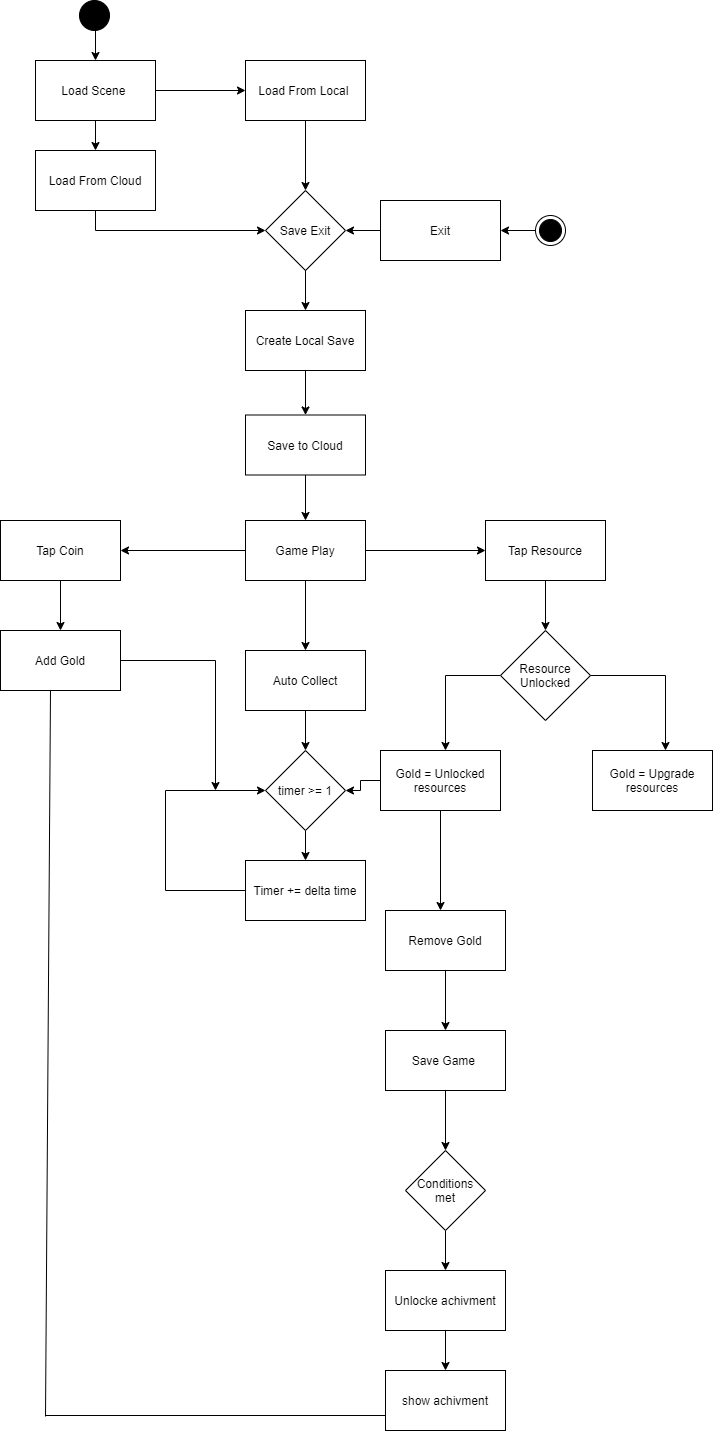

The diagram above was exported from draw.io. Its source (the exported page's mxGraphModel, read from the mxfile embedded in the PNG):
<mxGraphModel dx="1108" dy="482" grid="1" gridSize="10" guides="1" tooltips="1" connect="1" arrows="1" fold="1" page="1" pageScale="1" pageWidth="827" pageHeight="1169" math="0" shadow="0">
  <root>
    <mxCell id="0" />
    <mxCell id="1" parent="0" />
    <mxCell id="S9m72EsvJnoWEvQYqSTL-2" value="" style="ellipse;shape=doubleEllipse;whiteSpace=wrap;html=1;aspect=fixed;fillColor=#000000;" vertex="1" parent="1">
      <mxGeometry x="194" y="170" width="30" height="30" as="geometry" />
    </mxCell>
    <mxCell id="S9m72EsvJnoWEvQYqSTL-3" value="" style="endArrow=classic;html=1;rounded=0;entryX=0.5;entryY=0;entryDx=0;entryDy=0;" edge="1" parent="1" target="S9m72EsvJnoWEvQYqSTL-4">
      <mxGeometry width="50" height="50" relative="1" as="geometry">
        <mxPoint x="210" y="200" as="sourcePoint" />
        <mxPoint x="270" y="150" as="targetPoint" />
      </mxGeometry>
    </mxCell>
    <mxCell id="S9m72EsvJnoWEvQYqSTL-4" value="Load Scene&amp;nbsp;" style="rounded=0;whiteSpace=wrap;html=1;fillColor=#FFFFFF;" vertex="1" parent="1">
      <mxGeometry x="150" y="230" width="120" height="60" as="geometry" />
    </mxCell>
    <mxCell id="S9m72EsvJnoWEvQYqSTL-5" value="Load From Local&amp;nbsp;" style="rounded=0;whiteSpace=wrap;html=1;fillColor=#FFFFFF;" vertex="1" parent="1">
      <mxGeometry x="360" y="230" width="120" height="60" as="geometry" />
    </mxCell>
    <mxCell id="S9m72EsvJnoWEvQYqSTL-6" value="Load From Cloud" style="rounded=0;whiteSpace=wrap;html=1;fillColor=#FFFFFF;" vertex="1" parent="1">
      <mxGeometry x="150" y="320" width="120" height="60" as="geometry" />
    </mxCell>
    <mxCell id="S9m72EsvJnoWEvQYqSTL-7" value="" style="endArrow=classic;html=1;rounded=0;entryX=0;entryY=0.5;entryDx=0;entryDy=0;" edge="1" parent="1" target="S9m72EsvJnoWEvQYqSTL-5">
      <mxGeometry width="50" height="50" relative="1" as="geometry">
        <mxPoint x="270" y="260" as="sourcePoint" />
        <mxPoint x="320" y="210" as="targetPoint" />
      </mxGeometry>
    </mxCell>
    <mxCell id="S9m72EsvJnoWEvQYqSTL-8" value="" style="endArrow=classic;html=1;rounded=0;exitX=0.5;exitY=1;exitDx=0;exitDy=0;" edge="1" parent="1" source="S9m72EsvJnoWEvQYqSTL-4" target="S9m72EsvJnoWEvQYqSTL-6">
      <mxGeometry width="50" height="50" relative="1" as="geometry">
        <mxPoint x="200" y="289" as="sourcePoint" />
        <mxPoint x="290" y="289" as="targetPoint" />
      </mxGeometry>
    </mxCell>
    <mxCell id="S9m72EsvJnoWEvQYqSTL-9" value="Save Exit" style="rhombus;whiteSpace=wrap;html=1;fillColor=#FFFFFF;" vertex="1" parent="1">
      <mxGeometry x="380" y="360" width="80" height="80" as="geometry" />
    </mxCell>
    <mxCell id="S9m72EsvJnoWEvQYqSTL-10" value="" style="endArrow=classic;html=1;rounded=0;" edge="1" parent="1">
      <mxGeometry width="50" height="50" relative="1" as="geometry">
        <mxPoint x="420" y="290" as="sourcePoint" />
        <mxPoint x="420" y="360" as="targetPoint" />
      </mxGeometry>
    </mxCell>
    <mxCell id="S9m72EsvJnoWEvQYqSTL-12" value="" style="endArrow=classic;html=1;rounded=0;" edge="1" parent="1" target="S9m72EsvJnoWEvQYqSTL-9">
      <mxGeometry width="50" height="50" relative="1" as="geometry">
        <mxPoint x="210" y="380" as="sourcePoint" />
        <mxPoint x="210" y="440" as="targetPoint" />
        <Array as="points">
          <mxPoint x="210" y="400" />
        </Array>
      </mxGeometry>
    </mxCell>
    <mxCell id="S9m72EsvJnoWEvQYqSTL-16" value="" style="edgeStyle=orthogonalEdgeStyle;rounded=0;orthogonalLoop=1;jettySize=auto;html=1;" edge="1" parent="1" source="S9m72EsvJnoWEvQYqSTL-13" target="S9m72EsvJnoWEvQYqSTL-15">
      <mxGeometry relative="1" as="geometry" />
    </mxCell>
    <mxCell id="S9m72EsvJnoWEvQYqSTL-13" value="Create Local Save" style="rounded=0;whiteSpace=wrap;html=1;fillColor=#FFFFFF;" vertex="1" parent="1">
      <mxGeometry x="360" y="480" width="120" height="60" as="geometry" />
    </mxCell>
    <mxCell id="S9m72EsvJnoWEvQYqSTL-14" value="" style="endArrow=classic;html=1;rounded=0;" edge="1" parent="1" target="S9m72EsvJnoWEvQYqSTL-13">
      <mxGeometry width="50" height="50" relative="1" as="geometry">
        <mxPoint x="420" y="440" as="sourcePoint" />
        <mxPoint x="470" y="390" as="targetPoint" />
      </mxGeometry>
    </mxCell>
    <mxCell id="S9m72EsvJnoWEvQYqSTL-18" value="" style="edgeStyle=orthogonalEdgeStyle;rounded=0;orthogonalLoop=1;jettySize=auto;html=1;" edge="1" parent="1" source="S9m72EsvJnoWEvQYqSTL-15" target="S9m72EsvJnoWEvQYqSTL-17">
      <mxGeometry relative="1" as="geometry" />
    </mxCell>
    <mxCell id="S9m72EsvJnoWEvQYqSTL-15" value="Save to Cloud" style="rounded=0;whiteSpace=wrap;html=1;fillColor=#FFFFFF;" vertex="1" parent="1">
      <mxGeometry x="360" y="584.5" width="120" height="60" as="geometry" />
    </mxCell>
    <mxCell id="S9m72EsvJnoWEvQYqSTL-20" style="edgeStyle=orthogonalEdgeStyle;rounded=0;orthogonalLoop=1;jettySize=auto;html=1;entryX=1;entryY=0.5;entryDx=0;entryDy=0;" edge="1" parent="1" source="S9m72EsvJnoWEvQYqSTL-17" target="S9m72EsvJnoWEvQYqSTL-19">
      <mxGeometry relative="1" as="geometry" />
    </mxCell>
    <mxCell id="S9m72EsvJnoWEvQYqSTL-26" value="" style="edgeStyle=orthogonalEdgeStyle;rounded=0;orthogonalLoop=1;jettySize=auto;html=1;" edge="1" parent="1" source="S9m72EsvJnoWEvQYqSTL-17" target="S9m72EsvJnoWEvQYqSTL-23">
      <mxGeometry relative="1" as="geometry" />
    </mxCell>
    <mxCell id="S9m72EsvJnoWEvQYqSTL-33" style="edgeStyle=orthogonalEdgeStyle;rounded=0;orthogonalLoop=1;jettySize=auto;html=1;entryX=0;entryY=0.5;entryDx=0;entryDy=0;" edge="1" parent="1" source="S9m72EsvJnoWEvQYqSTL-17" target="S9m72EsvJnoWEvQYqSTL-32">
      <mxGeometry relative="1" as="geometry" />
    </mxCell>
    <mxCell id="S9m72EsvJnoWEvQYqSTL-17" value="Game Play" style="rounded=0;whiteSpace=wrap;html=1;fillColor=#FFFFFF;" vertex="1" parent="1">
      <mxGeometry x="360" y="690" width="120" height="60" as="geometry" />
    </mxCell>
    <mxCell id="S9m72EsvJnoWEvQYqSTL-22" value="" style="edgeStyle=orthogonalEdgeStyle;rounded=0;orthogonalLoop=1;jettySize=auto;html=1;" edge="1" parent="1" source="S9m72EsvJnoWEvQYqSTL-19" target="S9m72EsvJnoWEvQYqSTL-21">
      <mxGeometry relative="1" as="geometry" />
    </mxCell>
    <mxCell id="S9m72EsvJnoWEvQYqSTL-19" value="Tap Coin" style="rounded=0;whiteSpace=wrap;html=1;fillColor=#FFFFFF;" vertex="1" parent="1">
      <mxGeometry x="115" y="690" width="120" height="60" as="geometry" />
    </mxCell>
    <mxCell id="S9m72EsvJnoWEvQYqSTL-31" style="edgeStyle=orthogonalEdgeStyle;rounded=0;orthogonalLoop=1;jettySize=auto;html=1;" edge="1" parent="1" source="S9m72EsvJnoWEvQYqSTL-21">
      <mxGeometry relative="1" as="geometry">
        <mxPoint x="330" y="960" as="targetPoint" />
      </mxGeometry>
    </mxCell>
    <mxCell id="S9m72EsvJnoWEvQYqSTL-21" value="Add Gold" style="rounded=0;whiteSpace=wrap;html=1;fillColor=#FFFFFF;" vertex="1" parent="1">
      <mxGeometry x="115" y="800" width="120" height="60" as="geometry" />
    </mxCell>
    <mxCell id="S9m72EsvJnoWEvQYqSTL-23" value="Auto Collect" style="rounded=0;whiteSpace=wrap;html=1;fillColor=#FFFFFF;" vertex="1" parent="1">
      <mxGeometry x="360" y="820" width="120" height="60" as="geometry" />
    </mxCell>
    <mxCell id="S9m72EsvJnoWEvQYqSTL-28" value="" style="edgeStyle=orthogonalEdgeStyle;rounded=0;orthogonalLoop=1;jettySize=auto;html=1;" edge="1" parent="1" source="S9m72EsvJnoWEvQYqSTL-24" target="S9m72EsvJnoWEvQYqSTL-25">
      <mxGeometry relative="1" as="geometry" />
    </mxCell>
    <mxCell id="S9m72EsvJnoWEvQYqSTL-24" value="timer &amp;gt;= 1" style="rhombus;whiteSpace=wrap;html=1;fillColor=#FFFFFF;" vertex="1" parent="1">
      <mxGeometry x="380" y="920" width="80" height="80" as="geometry" />
    </mxCell>
    <mxCell id="S9m72EsvJnoWEvQYqSTL-25" value="Timer += delta time" style="rounded=0;whiteSpace=wrap;html=1;fillColor=#FFFFFF;" vertex="1" parent="1">
      <mxGeometry x="360" y="1030" width="120" height="60" as="geometry" />
    </mxCell>
    <mxCell id="S9m72EsvJnoWEvQYqSTL-27" value="" style="endArrow=classic;html=1;rounded=0;entryX=0.5;entryY=0;entryDx=0;entryDy=0;" edge="1" parent="1" target="S9m72EsvJnoWEvQYqSTL-24">
      <mxGeometry width="50" height="50" relative="1" as="geometry">
        <mxPoint x="420" y="880" as="sourcePoint" />
        <mxPoint x="470" y="830" as="targetPoint" />
      </mxGeometry>
    </mxCell>
    <mxCell id="S9m72EsvJnoWEvQYqSTL-29" value="" style="endArrow=classic;html=1;rounded=0;entryX=0;entryY=0.5;entryDx=0;entryDy=0;" edge="1" parent="1" target="S9m72EsvJnoWEvQYqSTL-24">
      <mxGeometry width="50" height="50" relative="1" as="geometry">
        <mxPoint x="360" y="1060" as="sourcePoint" />
        <mxPoint x="410" y="1010" as="targetPoint" />
        <Array as="points">
          <mxPoint x="280" y="1060" />
          <mxPoint x="280" y="960" />
        </Array>
      </mxGeometry>
    </mxCell>
    <mxCell id="S9m72EsvJnoWEvQYqSTL-35" style="edgeStyle=orthogonalEdgeStyle;rounded=0;orthogonalLoop=1;jettySize=auto;html=1;entryX=0.5;entryY=0;entryDx=0;entryDy=0;" edge="1" parent="1" source="S9m72EsvJnoWEvQYqSTL-32" target="S9m72EsvJnoWEvQYqSTL-34">
      <mxGeometry relative="1" as="geometry" />
    </mxCell>
    <mxCell id="S9m72EsvJnoWEvQYqSTL-32" value="Tap Resource" style="rounded=0;whiteSpace=wrap;html=1;fillColor=#FFFFFF;" vertex="1" parent="1">
      <mxGeometry x="600" y="690" width="120" height="60" as="geometry" />
    </mxCell>
    <mxCell id="S9m72EsvJnoWEvQYqSTL-38" style="edgeStyle=orthogonalEdgeStyle;rounded=0;orthogonalLoop=1;jettySize=auto;html=1;" edge="1" parent="1" source="S9m72EsvJnoWEvQYqSTL-34">
      <mxGeometry relative="1" as="geometry">
        <mxPoint x="780" y="920" as="targetPoint" />
      </mxGeometry>
    </mxCell>
    <mxCell id="S9m72EsvJnoWEvQYqSTL-39" style="edgeStyle=orthogonalEdgeStyle;rounded=0;orthogonalLoop=1;jettySize=auto;html=1;" edge="1" parent="1" source="S9m72EsvJnoWEvQYqSTL-34">
      <mxGeometry relative="1" as="geometry">
        <mxPoint x="560" y="920" as="targetPoint" />
      </mxGeometry>
    </mxCell>
    <mxCell id="S9m72EsvJnoWEvQYqSTL-34" value="Resource Unlocked" style="rhombus;whiteSpace=wrap;html=1;fillColor=#FFFFFF;" vertex="1" parent="1">
      <mxGeometry x="615" y="800" width="90" height="90" as="geometry" />
    </mxCell>
    <mxCell id="S9m72EsvJnoWEvQYqSTL-40" value="" style="edgeStyle=orthogonalEdgeStyle;rounded=0;orthogonalLoop=1;jettySize=auto;html=1;" edge="1" parent="1" source="S9m72EsvJnoWEvQYqSTL-36" target="S9m72EsvJnoWEvQYqSTL-24">
      <mxGeometry relative="1" as="geometry" />
    </mxCell>
    <mxCell id="S9m72EsvJnoWEvQYqSTL-42" style="edgeStyle=orthogonalEdgeStyle;rounded=0;orthogonalLoop=1;jettySize=auto;html=1;" edge="1" parent="1" source="S9m72EsvJnoWEvQYqSTL-36">
      <mxGeometry relative="1" as="geometry">
        <mxPoint x="555" y="1080" as="targetPoint" />
      </mxGeometry>
    </mxCell>
    <mxCell id="S9m72EsvJnoWEvQYqSTL-36" value="Gold = Unlocked resources" style="rounded=0;whiteSpace=wrap;html=1;fillColor=#FFFFFF;" vertex="1" parent="1">
      <mxGeometry x="495" y="920" width="120" height="60" as="geometry" />
    </mxCell>
    <mxCell id="S9m72EsvJnoWEvQYqSTL-37" value="Gold = Upgrade resources" style="rounded=0;whiteSpace=wrap;html=1;fillColor=#FFFFFF;" vertex="1" parent="1">
      <mxGeometry x="707" y="920" width="120" height="60" as="geometry" />
    </mxCell>
    <mxCell id="S9m72EsvJnoWEvQYqSTL-46" value="" style="edgeStyle=orthogonalEdgeStyle;rounded=0;orthogonalLoop=1;jettySize=auto;html=1;" edge="1" parent="1" source="S9m72EsvJnoWEvQYqSTL-41" target="S9m72EsvJnoWEvQYqSTL-43">
      <mxGeometry relative="1" as="geometry" />
    </mxCell>
    <mxCell id="S9m72EsvJnoWEvQYqSTL-41" value="Remove Gold" style="rounded=0;whiteSpace=wrap;html=1;fillColor=#FFFFFF;" vertex="1" parent="1">
      <mxGeometry x="500" y="1080" width="120" height="60" as="geometry" />
    </mxCell>
    <mxCell id="S9m72EsvJnoWEvQYqSTL-45" style="edgeStyle=orthogonalEdgeStyle;rounded=0;orthogonalLoop=1;jettySize=auto;html=1;" edge="1" parent="1" source="S9m72EsvJnoWEvQYqSTL-43" target="S9m72EsvJnoWEvQYqSTL-44">
      <mxGeometry relative="1" as="geometry" />
    </mxCell>
    <mxCell id="S9m72EsvJnoWEvQYqSTL-43" value="Save Game&amp;nbsp;" style="rounded=0;whiteSpace=wrap;html=1;fillColor=#FFFFFF;" vertex="1" parent="1">
      <mxGeometry x="500" y="1200" width="120" height="60" as="geometry" />
    </mxCell>
    <mxCell id="S9m72EsvJnoWEvQYqSTL-49" value="" style="edgeStyle=orthogonalEdgeStyle;rounded=0;orthogonalLoop=1;jettySize=auto;html=1;" edge="1" parent="1" source="S9m72EsvJnoWEvQYqSTL-44" target="S9m72EsvJnoWEvQYqSTL-47">
      <mxGeometry relative="1" as="geometry" />
    </mxCell>
    <mxCell id="S9m72EsvJnoWEvQYqSTL-44" value="Conditions met" style="rhombus;whiteSpace=wrap;html=1;fillColor=#FFFFFF;" vertex="1" parent="1">
      <mxGeometry x="520" y="1320" width="80" height="80" as="geometry" />
    </mxCell>
    <mxCell id="S9m72EsvJnoWEvQYqSTL-50" value="" style="edgeStyle=orthogonalEdgeStyle;rounded=0;orthogonalLoop=1;jettySize=auto;html=1;" edge="1" parent="1" source="S9m72EsvJnoWEvQYqSTL-47" target="S9m72EsvJnoWEvQYqSTL-48">
      <mxGeometry relative="1" as="geometry" />
    </mxCell>
    <mxCell id="S9m72EsvJnoWEvQYqSTL-47" value="Unlocke achivment" style="rounded=0;whiteSpace=wrap;html=1;fillColor=#FFFFFF;" vertex="1" parent="1">
      <mxGeometry x="500" y="1440" width="120" height="60" as="geometry" />
    </mxCell>
    <mxCell id="S9m72EsvJnoWEvQYqSTL-48" value="show achivment" style="rounded=0;whiteSpace=wrap;html=1;fillColor=#FFFFFF;" vertex="1" parent="1">
      <mxGeometry x="500" y="1540" width="120" height="60" as="geometry" />
    </mxCell>
    <mxCell id="S9m72EsvJnoWEvQYqSTL-52" value="" style="endArrow=none;html=1;rounded=0;" edge="1" parent="1">
      <mxGeometry width="50" height="50" relative="1" as="geometry">
        <mxPoint x="160" y="1586" as="sourcePoint" />
        <mxPoint x="165" y="860" as="targetPoint" />
      </mxGeometry>
    </mxCell>
    <mxCell id="S9m72EsvJnoWEvQYqSTL-53" value="" style="endArrow=none;html=1;rounded=0;entryX=0;entryY=0.75;entryDx=0;entryDy=0;" edge="1" parent="1" target="S9m72EsvJnoWEvQYqSTL-48">
      <mxGeometry width="50" height="50" relative="1" as="geometry">
        <mxPoint x="160" y="1585" as="sourcePoint" />
        <mxPoint x="210" y="1540" as="targetPoint" />
      </mxGeometry>
    </mxCell>
    <mxCell id="S9m72EsvJnoWEvQYqSTL-57" value="" style="edgeStyle=orthogonalEdgeStyle;rounded=0;orthogonalLoop=1;jettySize=auto;html=1;" edge="1" parent="1" source="S9m72EsvJnoWEvQYqSTL-55" target="S9m72EsvJnoWEvQYqSTL-56">
      <mxGeometry relative="1" as="geometry" />
    </mxCell>
    <mxCell id="S9m72EsvJnoWEvQYqSTL-55" value="" style="ellipse;html=1;shape=endState;fillColor=#000000;strokeColor=#000000;" vertex="1" parent="1">
      <mxGeometry x="650" y="385" width="30" height="30" as="geometry" />
    </mxCell>
    <mxCell id="S9m72EsvJnoWEvQYqSTL-58" value="" style="edgeStyle=orthogonalEdgeStyle;rounded=0;orthogonalLoop=1;jettySize=auto;html=1;" edge="1" parent="1" source="S9m72EsvJnoWEvQYqSTL-56" target="S9m72EsvJnoWEvQYqSTL-9">
      <mxGeometry relative="1" as="geometry" />
    </mxCell>
    <mxCell id="S9m72EsvJnoWEvQYqSTL-56" value="Exit" style="rounded=0;whiteSpace=wrap;html=1;fillColor=#FFFFFF;" vertex="1" parent="1">
      <mxGeometry x="495" y="370" width="120" height="60" as="geometry" />
    </mxCell>
  </root>
</mxGraphModel>